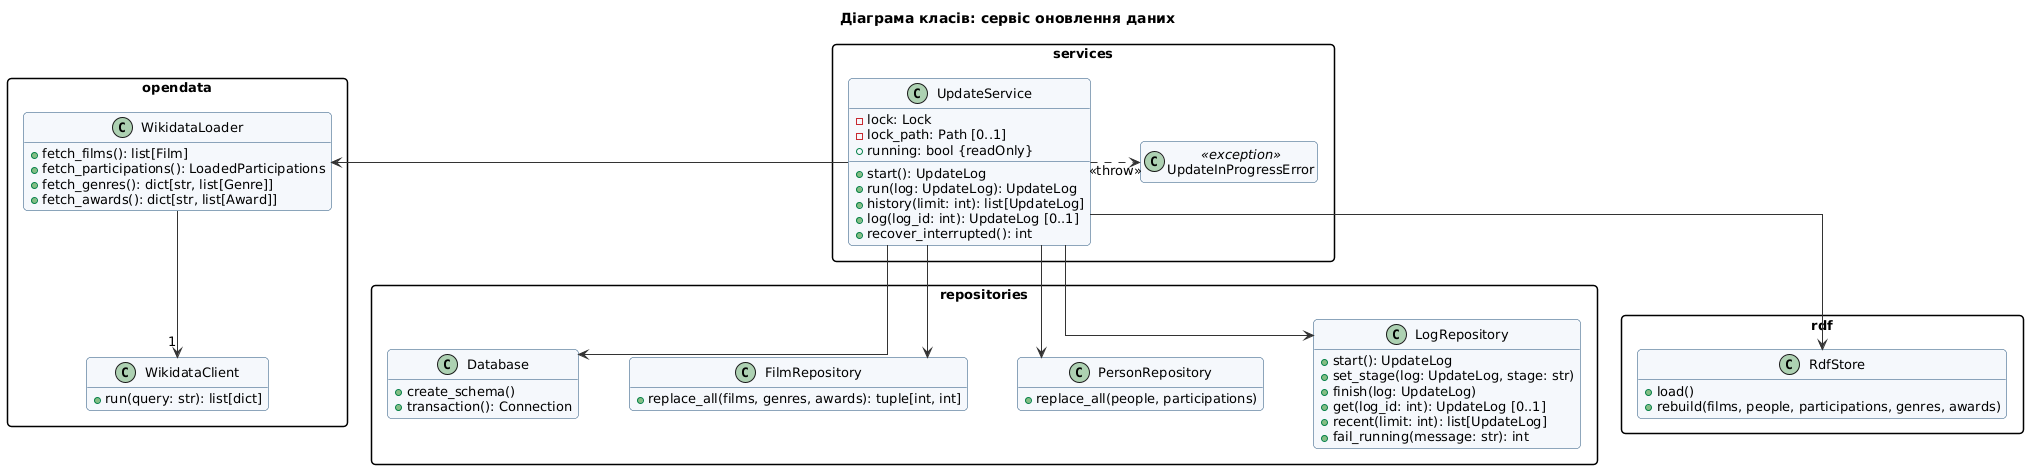

The diagram above was rendered by PlantUML. Its source (embedded in the PNG):
@startuml
!include common.iuml
skinparam class {
  BackgroundColor #F5F8FC
  BorderColor #1F4E79
}
skinparam packageStyle rectangle
skinparam linetype ortho
skinparam nodesep 50
skinparam ranksep 70
hide empty members
title Діаграма класів: сервіс оновлення даних

package "services" {
  class UpdateService {
    -lock: Lock
    -lock_path: Path [0..1]
    +running: bool {readOnly}
    +start(): UpdateLog
    +run(log: UpdateLog): UpdateLog
    +history(limit: int): list[UpdateLog]
    +log(log_id: int): UpdateLog [0..1]
    +recover_interrupted(): int
  }
  class UpdateInProgressError <<exception>>
}

package "opendata" {
  class WikidataLoader {
    +fetch_films(): list[Film]
    +fetch_participations(): LoadedParticipations
    +fetch_genres(): dict[str, list[Genre]]
    +fetch_awards(): dict[str, list[Award]]
  }
  class WikidataClient {
    +run(query: str): list[dict]
  }
}

package "repositories" {
  class Database {
    +create_schema()
    +transaction(): Connection
  }
  class FilmRepository {
    +replace_all(films, genres, awards): tuple[int, int]
  }
  class PersonRepository {
    +replace_all(people, participations)
  }
  class LogRepository {
    +start(): UpdateLog
    +set_stage(log: UpdateLog, stage: str)
    +finish(log: UpdateLog)
    +get(log_id: int): UpdateLog [0..1]
    +recent(limit: int): list[UpdateLog]
    +fail_running(message: str): int
  }
}

package "rdf" {
  class RdfStore {
    +load()
    +rebuild(films, people, participations, genres, awards)
  }
}

UpdateService -left-> WikidataLoader
UpdateService .right.> UpdateInProgressError : <<throw>>
WikidataLoader -down-> "1" WikidataClient
UpdateService -down-> Database
UpdateService -down-> FilmRepository
UpdateService -down-> PersonRepository
UpdateService -down-> LogRepository
UpdateService -down-> RdfStore
Database -[hidden]right- FilmRepository
FilmRepository -[hidden]right- PersonRepository
PersonRepository -[hidden]right- LogRepository
LogRepository -[hidden]right- RdfStore
@enduml